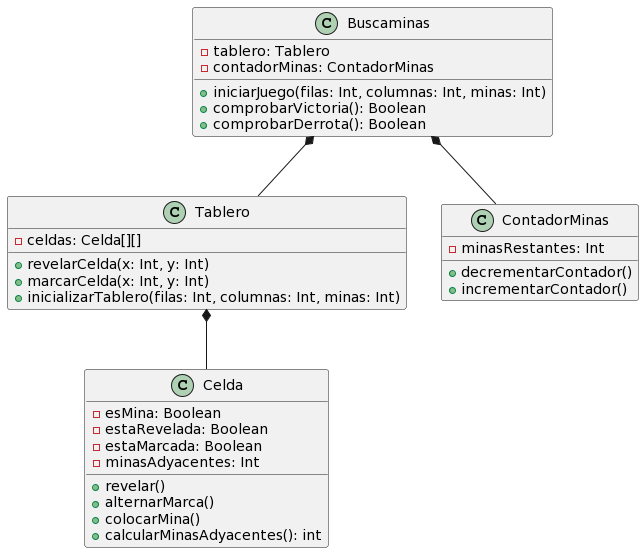

The diagram above was rendered by PlantUML. Its source (embedded in the PNG):
@startuml
class Buscaminas {
  - tablero: Tablero
  - contadorMinas: ContadorMinas
  + iniciarJuego(filas: Int, columnas: Int, minas: Int)
  + comprobarVictoria(): Boolean
  + comprobarDerrota(): Boolean
}

class Tablero {
  - celdas: Celda[][]
  + revelarCelda(x: Int, y: Int)
  + marcarCelda(x: Int, y: Int)
  + inicializarTablero(filas: Int, columnas: Int, minas: Int)
}

class Celda {
  - esMina: Boolean
  - estaRevelada: Boolean
  - estaMarcada: Boolean
  - minasAdyacentes: Int
  + revelar()
  + alternarMarca()
  + colocarMina()
  + calcularMinasAdyacentes(): int
}

class ContadorMinas {
  - minasRestantes: Int
  + decrementarContador()
  + incrementarContador()
}

Buscaminas  *--  Tablero
Buscaminas  *--  ContadorMinas
Tablero *-- Celda
@enduml